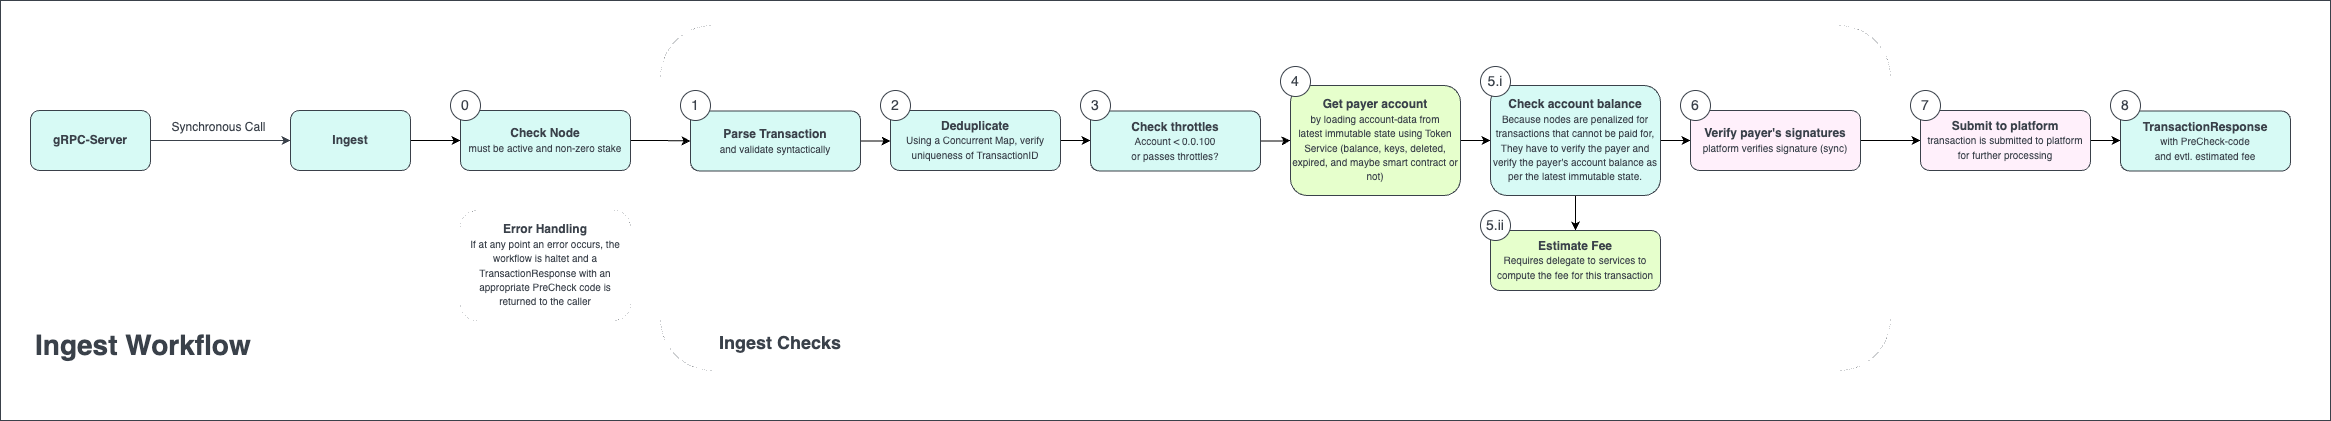

The diagram above was exported from draw.io. Its source (the exported page's mxGraphModel, read from the mxfile embedded in the PNG):
<mxGraphModel dx="2074" dy="1188" grid="1" gridSize="10" guides="1" tooltips="1" connect="1" arrows="1" fold="1" page="1" pageScale="1" pageWidth="850" pageHeight="1100" background="#ffffff" math="0" shadow="0">
  <root>
    <mxCell id="0" />
    <mxCell id="1" parent="0" />
    <mxCell id="GhWr_MslvAH5iE-XSYae-1" value="" style="rounded=0;whiteSpace=wrap;html=1;strokeColor=#3A414A;fillColor=default;labelBackgroundColor=default;" parent="1" vertex="1">
      <mxGeometry x="40" y="40" width="2330" height="420" as="geometry" />
    </mxCell>
    <mxCell id="2qSIxaUSRQ1JnE__WtiK-12" value="&lt;h1 style=&quot;font-size: 18px;&quot;&gt;Ingest Checks&lt;/h1&gt;" style="text;html=1;strokeColor=none;fillColor=none;spacing=5;spacingTop=-20;whiteSpace=wrap;overflow=hidden;rounded=0;labelBorderColor=none;fontSize=18;fontColor=#3A414A;labelBackgroundColor=default;align=center;" vertex="1" parent="1">
      <mxGeometry x="740" y="370" width="160" height="50" as="geometry" />
    </mxCell>
    <mxCell id="2qSIxaUSRQ1JnE__WtiK-2" value="" style="rounded=1;whiteSpace=wrap;html=1;fillColor=none;strokeColor=#3A414A;strokeWidth=0;" vertex="1" parent="1">
      <mxGeometry x="700" y="65" width="1230" height="345" as="geometry" />
    </mxCell>
    <mxCell id="GhWr_MslvAH5iE-XSYae-3" style="edgeStyle=orthogonalEdgeStyle;rounded=0;orthogonalLoop=1;jettySize=auto;html=1;exitX=1;exitY=0.5;exitDx=0;exitDy=0;entryX=0;entryY=0.5;entryDx=0;entryDy=0;fontSize=12;fontColor=#3A414A;strokeColor=#3A414A;" parent="1" source="GhWr_MslvAH5iE-XSYae-5" target="GhWr_MslvAH5iE-XSYae-6" edge="1">
      <mxGeometry relative="1" as="geometry" />
    </mxCell>
    <mxCell id="GhWr_MslvAH5iE-XSYae-4" value="Synchronous Call" style="edgeLabel;html=1;align=center;verticalAlign=middle;resizable=0;points=[];fontSize=12;fontColor=#3A414A;labelBackgroundColor=default;" parent="GhWr_MslvAH5iE-XSYae-3" connectable="0" vertex="1">
      <mxGeometry x="0.1444" y="-2" relative="1" as="geometry">
        <mxPoint x="-13" y="-16" as="offset" />
      </mxGeometry>
    </mxCell>
    <mxCell id="GhWr_MslvAH5iE-XSYae-5" value="&lt;font color=&quot;#3a414a&quot;&gt;&lt;b&gt;gRPC-Server&lt;/b&gt;&lt;/font&gt;" style="rounded=1;whiteSpace=wrap;html=1;fontSize=12;fillColor=#d7faf5;strokeColor=#3A414A;" parent="1" vertex="1">
      <mxGeometry x="70" y="150" width="120" height="60" as="geometry" />
    </mxCell>
    <mxCell id="2qSIxaUSRQ1JnE__WtiK-16" style="edgeStyle=orthogonalEdgeStyle;rounded=0;orthogonalLoop=1;jettySize=auto;html=1;exitX=1;exitY=0.5;exitDx=0;exitDy=0;entryX=0;entryY=0.5;entryDx=0;entryDy=0;" edge="1" parent="1" source="GhWr_MslvAH5iE-XSYae-6" target="2qSIxaUSRQ1JnE__WtiK-15">
      <mxGeometry relative="1" as="geometry" />
    </mxCell>
    <mxCell id="GhWr_MslvAH5iE-XSYae-6" value="&lt;font color=&quot;#3a414a&quot;&gt;&lt;b&gt;Ingest&lt;/b&gt;&lt;/font&gt;&lt;font color=&quot;#3a414a&quot;&gt;&lt;br&gt;&lt;/font&gt;" style="rounded=1;whiteSpace=wrap;html=1;fontSize=12;fillColor=#D7FAf5;strokeColor=#3A414A;" parent="1" vertex="1">
      <mxGeometry x="330" y="150" width="120" height="60" as="geometry" />
    </mxCell>
    <mxCell id="zWkeZUWfkyhLq1FWH6KO-3" style="edgeStyle=orthogonalEdgeStyle;rounded=0;orthogonalLoop=1;jettySize=auto;html=1;exitX=1;exitY=0.5;exitDx=0;exitDy=0;entryX=0;entryY=0.5;entryDx=0;entryDy=0;startArrow=none;" parent="1" source="4lE28qUOwC0v9v6WFfwx-1" target="GhWr_MslvAH5iE-XSYae-23" edge="1">
      <mxGeometry relative="1" as="geometry" />
    </mxCell>
    <mxCell id="4lE28qUOwC0v9v6WFfwx-9" style="edgeStyle=orthogonalEdgeStyle;rounded=0;orthogonalLoop=1;jettySize=auto;html=1;entryX=0;entryY=0.5;entryDx=0;entryDy=0;endArrow=classic;endFill=1;" parent="1" source="GhWr_MslvAH5iE-XSYae-15" target="GhWr_MslvAH5iE-XSYae-26" edge="1">
      <mxGeometry relative="1" as="geometry" />
    </mxCell>
    <mxCell id="4lE28qUOwC0v9v6WFfwx-6" style="edgeStyle=orthogonalEdgeStyle;rounded=0;orthogonalLoop=1;jettySize=auto;html=1;entryX=0;entryY=0.5;entryDx=0;entryDy=0;endArrow=classic;endFill=1;" parent="1" source="GhWr_MslvAH5iE-XSYae-16" target="GhWr_MslvAH5iE-XSYae-15" edge="1">
      <mxGeometry relative="1" as="geometry" />
    </mxCell>
    <mxCell id="ZtI72mMTnXPoqzT2Rxlj-2" style="edgeStyle=orthogonalEdgeStyle;rounded=0;orthogonalLoop=1;jettySize=auto;html=1;entryX=0.5;entryY=0;entryDx=0;entryDy=0;" parent="1" source="GhWr_MslvAH5iE-XSYae-16" target="ZtI72mMTnXPoqzT2Rxlj-1" edge="1">
      <mxGeometry relative="1" as="geometry" />
    </mxCell>
    <mxCell id="GhWr_MslvAH5iE-XSYae-21" value="&lt;h1&gt;Ingest Workflow&lt;/h1&gt;" style="text;html=1;strokeColor=none;fillColor=none;spacing=5;spacingTop=-20;whiteSpace=wrap;overflow=hidden;rounded=0;labelBorderColor=none;fontSize=14;fontColor=#3A414A;labelBackgroundColor=default;" parent="1" vertex="1">
      <mxGeometry x="70" y="360" width="480" height="50" as="geometry" />
    </mxCell>
    <mxCell id="4lE28qUOwC0v9v6WFfwx-3" style="edgeStyle=orthogonalEdgeStyle;rounded=0;orthogonalLoop=1;jettySize=auto;html=1;entryX=0;entryY=0.5;entryDx=0;entryDy=0;endArrow=classic;endFill=1;startArrow=none;" parent="1" source="GhWr_MslvAH5iE-XSYae-14" target="GhWr_MslvAH5iE-XSYae-16" edge="1">
      <mxGeometry relative="1" as="geometry" />
    </mxCell>
    <mxCell id="2qSIxaUSRQ1JnE__WtiK-1" style="edgeStyle=orthogonalEdgeStyle;rounded=0;orthogonalLoop=1;jettySize=auto;html=1;exitX=1;exitY=0.5;exitDx=0;exitDy=0;entryX=0;entryY=0.5;entryDx=0;entryDy=0;" edge="1" parent="1" source="GhWr_MslvAH5iE-XSYae-26" target="GhWr_MslvAH5iE-XSYae-30">
      <mxGeometry relative="1" as="geometry" />
    </mxCell>
    <mxCell id="zWkeZUWfkyhLq1FWH6KO-11" value="&lt;font color=&quot;#3a414a&quot;&gt;&lt;b&gt;Error Handling&lt;br&gt;&lt;/b&gt;&lt;font style=&quot;font-size: 10px;&quot;&gt;If at any point an error occurs, the workflow is haltet and a TransactionResponse with an appropriate PreCheck code is returned to the caller&lt;/font&gt;&lt;br&gt;&lt;/font&gt;" style="rounded=1;whiteSpace=wrap;html=1;fontSize=12;fillColor=none;strokeColor=#3A414A;strokeWidth=0;labelBackgroundColor=default;" parent="1" vertex="1">
      <mxGeometry x="500" y="250" width="170" height="110" as="geometry" />
    </mxCell>
    <mxCell id="4lE28qUOwC0v9v6WFfwx-2" value="" style="edgeStyle=orthogonalEdgeStyle;rounded=0;orthogonalLoop=1;jettySize=auto;html=1;exitX=1;exitY=0.5;exitDx=0;exitDy=0;entryX=0;entryY=0.5;entryDx=0;entryDy=0;endArrow=classic;endFill=1;" parent="1" source="GhWr_MslvAH5iE-XSYae-8" target="4lE28qUOwC0v9v6WFfwx-1" edge="1">
      <mxGeometry relative="1" as="geometry">
        <mxPoint x="1010" y="175" as="sourcePoint" />
        <mxPoint x="1450" y="175" as="targetPoint" />
      </mxGeometry>
    </mxCell>
    <mxCell id="4lE28qUOwC0v9v6WFfwx-5" value="" style="edgeStyle=orthogonalEdgeStyle;rounded=0;orthogonalLoop=1;jettySize=auto;html=1;entryX=0;entryY=0.5;entryDx=0;entryDy=0;endArrow=classic;endFill=1;" parent="1" source="GhWr_MslvAH5iE-XSYae-23" target="GhWr_MslvAH5iE-XSYae-14" edge="1">
      <mxGeometry relative="1" as="geometry">
        <mxPoint x="1530" y="175" as="sourcePoint" />
        <mxPoint x="1800" y="175" as="targetPoint" />
      </mxGeometry>
    </mxCell>
    <mxCell id="GhWr_MslvAH5iE-XSYae-30" value="&lt;font color=&quot;#3a414a&quot;&gt;&lt;b&gt;TransactionResponse&lt;/b&gt;&lt;/font&gt;&lt;span style=&quot;color: rgb(58, 65, 74); font-size: 10px;&quot;&gt;&lt;br&gt;with PreCheck-code &lt;br&gt;and evtl. estimated fee&lt;/span&gt;&lt;font color=&quot;#3a414a&quot;&gt;&lt;br&gt;&lt;/font&gt;" style="rounded=1;whiteSpace=wrap;html=1;fontSize=12;fillColor=#D7FAf5;strokeColor=#3A414A;" parent="1" vertex="1">
      <mxGeometry x="2160" y="150.5" width="170" height="60" as="geometry" />
    </mxCell>
    <mxCell id="GhWr_MslvAH5iE-XSYae-32" value="8" style="ellipse;whiteSpace=wrap;html=1;aspect=fixed;labelBorderColor=none;strokeColor=#3A414A;fontSize=14;fontColor=#3A414A;fillColor=default;labelBackgroundColor=default;" parent="1" vertex="1">
      <mxGeometry x="2150" y="130" width="30" height="30" as="geometry" />
    </mxCell>
    <mxCell id="GhWr_MslvAH5iE-XSYae-26" value="&lt;font color=&quot;#3a414a&quot;&gt;&lt;b&gt;Submit to platform&lt;/b&gt;&lt;br&gt;&lt;font style=&quot;font-size: 10px;&quot;&gt;transaction is submitted to platform for further processing&lt;/font&gt;&lt;br&gt;&lt;/font&gt;" style="rounded=1;whiteSpace=wrap;html=1;fontSize=12;fillColor=#FFF0FB;strokeColor=#3A414A;" parent="1" vertex="1">
      <mxGeometry x="1960" y="150" width="170" height="60" as="geometry" />
    </mxCell>
    <mxCell id="4lE28qUOwC0v9v6WFfwx-8" value="7" style="ellipse;whiteSpace=wrap;html=1;aspect=fixed;labelBorderColor=none;strokeColor=#3A414A;fontSize=14;fontColor=#3A414A;fillColor=default;labelBackgroundColor=default;" parent="1" vertex="1">
      <mxGeometry x="1950" y="130" width="30" height="30" as="geometry" />
    </mxCell>
    <mxCell id="GhWr_MslvAH5iE-XSYae-15" value="&lt;font color=&quot;#3a414a&quot;&gt;&lt;b&gt;Verify payer's signatures&lt;/b&gt;&lt;br&gt;&lt;font style=&quot;font-size: 10px;&quot;&gt;platform verifies signature (sync)&lt;/font&gt;&lt;br&gt;&lt;/font&gt;" style="rounded=1;whiteSpace=wrap;html=1;fontSize=12;fillColor=#FFF0FB;strokeColor=#3A414A;" parent="1" vertex="1">
      <mxGeometry x="1730" y="150" width="170" height="60" as="geometry" />
    </mxCell>
    <mxCell id="GhWr_MslvAH5iE-XSYae-29" value="6" style="ellipse;whiteSpace=wrap;html=1;aspect=fixed;labelBorderColor=none;strokeColor=#3A414A;fontSize=14;fontColor=#3A414A;fillColor=default;labelBackgroundColor=default;" parent="1" vertex="1">
      <mxGeometry x="1720" y="130" width="30" height="30" as="geometry" />
    </mxCell>
    <mxCell id="GhWr_MslvAH5iE-XSYae-16" value="&lt;font color=&quot;#3a414a&quot;&gt;&lt;b&gt;Check account balance&lt;br&gt;&lt;/b&gt;&lt;font style=&quot;font-size: 10px;&quot;&gt;Because nodes are penalized for transactions that cannot be paid for, They have to verify the payer and verify the payer's account balance as per the latest immutable state.&lt;/font&gt;&lt;br&gt;&lt;/font&gt;" style="rounded=1;whiteSpace=wrap;html=1;fontSize=12;fillColor=#D7FAf5;strokeColor=#3A414A;" parent="1" vertex="1">
      <mxGeometry x="1530" y="125" width="170" height="110" as="geometry" />
    </mxCell>
    <mxCell id="GhWr_MslvAH5iE-XSYae-28" value="5.i" style="ellipse;whiteSpace=wrap;html=1;aspect=fixed;labelBorderColor=none;strokeColor=#3A414A;fontSize=14;fontColor=#3A414A;fillColor=default;labelBackgroundColor=default;" parent="1" vertex="1">
      <mxGeometry x="1520" y="106" width="30" height="30" as="geometry" />
    </mxCell>
    <mxCell id="ZtI72mMTnXPoqzT2Rxlj-1" value="&lt;font color=&quot;#3a414a&quot;&gt;&lt;b&gt;Estimate Fee&lt;br&gt;&lt;/b&gt;&lt;font style=&quot;font-size: 10px;&quot;&gt;Requires delegate to services to compute the fee for this transaction&lt;/font&gt;&lt;br&gt;&lt;/font&gt;" style="rounded=1;whiteSpace=wrap;html=1;fontSize=12;fillColor=#E6FFCC;strokeColor=#3A414A;" parent="1" vertex="1">
      <mxGeometry x="1530" y="270" width="170" height="60" as="geometry" />
    </mxCell>
    <mxCell id="ZtI72mMTnXPoqzT2Rxlj-3" value="5.ii" style="ellipse;whiteSpace=wrap;html=1;aspect=fixed;labelBorderColor=none;strokeColor=#3A414A;fontSize=14;fontColor=#3A414A;fillColor=default;labelBackgroundColor=default;" parent="1" vertex="1">
      <mxGeometry x="1520" y="250" width="30" height="30" as="geometry" />
    </mxCell>
    <mxCell id="GhWr_MslvAH5iE-XSYae-14" value="&lt;font color=&quot;#3a414a&quot;&gt;&lt;b&gt;Get payer account&lt;/b&gt;&lt;br&gt;&lt;span style=&quot;font-size: 10px;&quot;&gt;by loading account-data from&lt;br&gt;latest immutable state using Token Service (balance, keys, deleted, expired, and maybe smart contract or not)&lt;/span&gt;&lt;br&gt;&lt;/font&gt;" style="rounded=1;whiteSpace=wrap;html=1;fontSize=12;fillColor=#E6FFCC;strokeColor=#3A414A;" parent="1" vertex="1">
      <mxGeometry x="1330" y="125" width="170" height="110" as="geometry" />
    </mxCell>
    <mxCell id="GhWr_MslvAH5iE-XSYae-22" value="4" style="ellipse;whiteSpace=wrap;html=1;aspect=fixed;labelBorderColor=none;strokeColor=#3A414A;fontSize=14;fontColor=#3A414A;fillColor=default;labelBackgroundColor=default;" parent="1" vertex="1">
      <mxGeometry x="1320" y="106" width="30" height="30" as="geometry" />
    </mxCell>
    <mxCell id="GhWr_MslvAH5iE-XSYae-23" value="&lt;font color=&quot;#3a414a&quot;&gt;&lt;b&gt;Check throttles&lt;br&gt;&lt;/b&gt;&lt;font style=&quot;font-size: 10px;&quot;&gt;Account &amp;lt; 0.0.100 &lt;br&gt;or p&lt;/font&gt;&lt;span style=&quot;font-size: 10px;&quot;&gt;asses throttles?&lt;/span&gt;&lt;br&gt;&lt;/font&gt;" style="rounded=1;whiteSpace=wrap;html=1;fontSize=12;fillColor=#D7FAf5;strokeColor=#3A414A;" parent="1" vertex="1">
      <mxGeometry x="1130" y="150.5" width="170" height="60" as="geometry" />
    </mxCell>
    <mxCell id="GhWr_MslvAH5iE-XSYae-20" value="3" style="ellipse;whiteSpace=wrap;html=1;aspect=fixed;labelBorderColor=none;strokeColor=#3A414A;fontSize=14;fontColor=#3A414A;fillColor=default;labelBackgroundColor=default;" parent="1" vertex="1">
      <mxGeometry x="1120" y="130" width="30" height="30" as="geometry" />
    </mxCell>
    <mxCell id="4lE28qUOwC0v9v6WFfwx-1" value="&lt;font color=&quot;#3a414a&quot;&gt;&lt;b&gt;Deduplicate&lt;br&gt;&lt;/b&gt;&lt;span style=&quot;font-size: 10px;&quot;&gt;Using a Concurrent Map, verify uniqueness of TransactionID&lt;/span&gt;&lt;br&gt;&lt;/font&gt;" style="rounded=1;whiteSpace=wrap;html=1;fontSize=12;fillColor=#D7FAf5;strokeColor=#3A414A;" parent="1" vertex="1">
      <mxGeometry x="930" y="150" width="170" height="60" as="geometry" />
    </mxCell>
    <mxCell id="GhWr_MslvAH5iE-XSYae-18" value="2" style="ellipse;whiteSpace=wrap;html=1;aspect=fixed;labelBorderColor=none;strokeColor=#3A414A;fontSize=14;fontColor=#3A414A;fillColor=default;labelBackgroundColor=default;" parent="1" vertex="1">
      <mxGeometry x="920" y="130" width="30" height="30" as="geometry" />
    </mxCell>
    <mxCell id="GhWr_MslvAH5iE-XSYae-8" value="&lt;font color=&quot;#3a414a&quot;&gt;&lt;b&gt;Parse Transaction&lt;/b&gt;&lt;br&gt;&lt;font style=&quot;font-size: 10px;&quot;&gt;and validate syntactically&lt;/font&gt;&lt;br&gt;&lt;/font&gt;" style="rounded=1;whiteSpace=wrap;html=1;fontSize=12;fillColor=#D7FAf5;strokeColor=#3A414A;" parent="1" vertex="1">
      <mxGeometry x="730" y="150.5" width="170" height="60" as="geometry" />
    </mxCell>
    <mxCell id="GhWr_MslvAH5iE-XSYae-17" value="1" style="ellipse;whiteSpace=wrap;html=1;aspect=fixed;labelBorderColor=none;strokeColor=#3A414A;fontSize=14;fontColor=#3A414A;fillColor=default;labelBackgroundColor=default;" parent="1" vertex="1">
      <mxGeometry x="720" y="130" width="30" height="30" as="geometry" />
    </mxCell>
    <mxCell id="2qSIxaUSRQ1JnE__WtiK-17" style="edgeStyle=orthogonalEdgeStyle;rounded=0;orthogonalLoop=1;jettySize=auto;html=1;exitX=1;exitY=0.5;exitDx=0;exitDy=0;" edge="1" parent="1" source="2qSIxaUSRQ1JnE__WtiK-15" target="GhWr_MslvAH5iE-XSYae-8">
      <mxGeometry relative="1" as="geometry" />
    </mxCell>
    <mxCell id="2qSIxaUSRQ1JnE__WtiK-15" value="&lt;font color=&quot;#3a414a&quot;&gt;&lt;b&gt;Check Node&lt;/b&gt;&lt;br&gt;&lt;font style=&quot;font-size: 10px;&quot;&gt;must be active and non-zero stake&lt;/font&gt;&lt;br&gt;&lt;/font&gt;" style="rounded=1;whiteSpace=wrap;html=1;fontSize=12;fillColor=#D7FAf5;strokeColor=#3A414A;" vertex="1" parent="1">
      <mxGeometry x="500" y="150" width="170" height="60" as="geometry" />
    </mxCell>
    <mxCell id="2qSIxaUSRQ1JnE__WtiK-19" value="0" style="ellipse;whiteSpace=wrap;html=1;aspect=fixed;labelBorderColor=none;strokeColor=#3A414A;fontSize=14;fontColor=#3A414A;fillColor=default;labelBackgroundColor=default;" vertex="1" parent="1">
      <mxGeometry x="490" y="130" width="30" height="30" as="geometry" />
    </mxCell>
  </root>
</mxGraphModel>